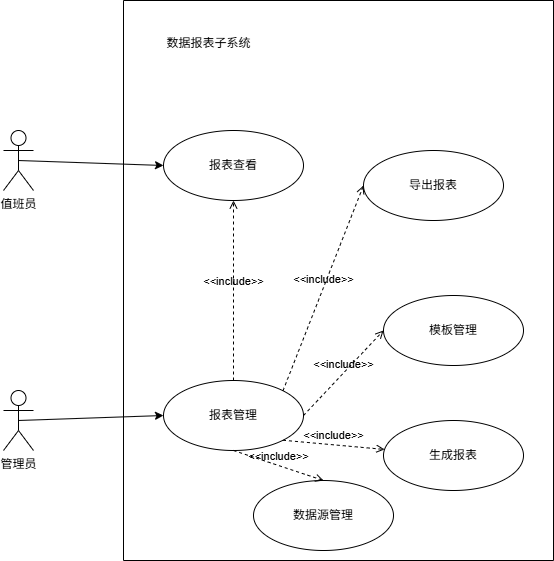

The diagram above was exported from draw.io. Its source (the exported page's mxGraphModel, read from the mxfile embedded in the PNG):
<mxGraphModel dx="1200" dy="815" grid="1" gridSize="10" guides="1" tooltips="1" connect="1" arrows="1" fold="1" page="1" pageScale="1" pageWidth="827" pageHeight="1169" math="0" shadow="0">
  <root>
    <mxCell id="0" />
    <mxCell id="1" parent="0" />
    <mxCell id="knWO7fLg4ITbGfpKzFss-1" value="" style="swimlane;startSize=0;" parent="1" vertex="1">
      <mxGeometry x="300" y="210" width="430" height="560" as="geometry" />
    </mxCell>
    <mxCell id="knWO7fLg4ITbGfpKzFss-4" value="数据报表子系统" style="text;html=1;align=center;verticalAlign=middle;resizable=0;points=[];autosize=1;strokeColor=none;fillColor=none;" parent="knWO7fLg4ITbGfpKzFss-1" vertex="1">
      <mxGeometry x="30" y="28" width="110" height="30" as="geometry" />
    </mxCell>
    <mxCell id="knWO7fLg4ITbGfpKzFss-5" value="报表查看" style="ellipse;whiteSpace=wrap;html=1;" parent="knWO7fLg4ITbGfpKzFss-1" vertex="1">
      <mxGeometry x="40" y="130" width="140" height="70" as="geometry" />
    </mxCell>
    <mxCell id="knWO7fLg4ITbGfpKzFss-6" value="报表管理" style="ellipse;whiteSpace=wrap;html=1;" parent="knWO7fLg4ITbGfpKzFss-1" vertex="1">
      <mxGeometry x="40" y="380" width="140" height="70" as="geometry" />
    </mxCell>
    <mxCell id="knWO7fLg4ITbGfpKzFss-7" value="模板管理" style="ellipse;whiteSpace=wrap;html=1;" parent="knWO7fLg4ITbGfpKzFss-1" vertex="1">
      <mxGeometry x="260" y="295" width="140" height="70" as="geometry" />
    </mxCell>
    <mxCell id="knWO7fLg4ITbGfpKzFss-8" value="生成报表" style="ellipse;whiteSpace=wrap;html=1;" parent="knWO7fLg4ITbGfpKzFss-1" vertex="1">
      <mxGeometry x="260" y="420" width="140" height="70" as="geometry" />
    </mxCell>
    <mxCell id="knWO7fLg4ITbGfpKzFss-9" value="导出报表" style="ellipse;whiteSpace=wrap;html=1;" parent="knWO7fLg4ITbGfpKzFss-1" vertex="1">
      <mxGeometry x="240" y="150" width="140" height="70" as="geometry" />
    </mxCell>
    <mxCell id="knWO7fLg4ITbGfpKzFss-12" value="&amp;lt;&amp;lt;include&amp;gt;&amp;gt;" style="html=1;verticalAlign=bottom;labelBackgroundColor=none;endArrow=open;endFill=0;dashed=1;rounded=0;exitX=0.5;exitY=0;exitDx=0;exitDy=0;entryX=0.5;entryY=1;entryDx=0;entryDy=0;" parent="knWO7fLg4ITbGfpKzFss-1" source="knWO7fLg4ITbGfpKzFss-6" target="knWO7fLg4ITbGfpKzFss-5" edge="1">
      <mxGeometry width="160" relative="1" as="geometry">
        <mxPoint x="40" y="210" as="sourcePoint" />
        <mxPoint x="200" y="210" as="targetPoint" />
      </mxGeometry>
    </mxCell>
    <mxCell id="knWO7fLg4ITbGfpKzFss-13" value="&amp;lt;&amp;lt;include&amp;gt;&amp;gt;" style="html=1;verticalAlign=bottom;labelBackgroundColor=none;endArrow=open;endFill=0;dashed=1;rounded=0;exitX=1;exitY=0;exitDx=0;exitDy=0;entryX=0;entryY=0.5;entryDx=0;entryDy=0;" parent="knWO7fLg4ITbGfpKzFss-1" source="knWO7fLg4ITbGfpKzFss-6" target="knWO7fLg4ITbGfpKzFss-9" edge="1">
      <mxGeometry width="160" relative="1" as="geometry">
        <mxPoint x="40" y="210" as="sourcePoint" />
        <mxPoint x="200" y="210" as="targetPoint" />
      </mxGeometry>
    </mxCell>
    <mxCell id="knWO7fLg4ITbGfpKzFss-14" value="&amp;lt;&amp;lt;include&amp;gt;&amp;gt;" style="html=1;verticalAlign=bottom;labelBackgroundColor=none;endArrow=open;endFill=0;dashed=1;rounded=0;exitX=1;exitY=0.5;exitDx=0;exitDy=0;entryX=0;entryY=0.5;entryDx=0;entryDy=0;" parent="knWO7fLg4ITbGfpKzFss-1" source="knWO7fLg4ITbGfpKzFss-6" target="knWO7fLg4ITbGfpKzFss-7" edge="1">
      <mxGeometry width="160" relative="1" as="geometry">
        <mxPoint x="40" y="210" as="sourcePoint" />
        <mxPoint x="200" y="210" as="targetPoint" />
      </mxGeometry>
    </mxCell>
    <mxCell id="knWO7fLg4ITbGfpKzFss-15" value="&amp;lt;&amp;lt;include&amp;gt;&amp;gt;" style="html=1;verticalAlign=bottom;labelBackgroundColor=none;endArrow=open;endFill=0;dashed=1;rounded=0;exitX=1;exitY=1;exitDx=0;exitDy=0;" parent="knWO7fLg4ITbGfpKzFss-1" source="knWO7fLg4ITbGfpKzFss-6" target="knWO7fLg4ITbGfpKzFss-8" edge="1">
      <mxGeometry width="160" relative="1" as="geometry">
        <mxPoint x="40" y="210" as="sourcePoint" />
        <mxPoint x="200" y="210" as="targetPoint" />
      </mxGeometry>
    </mxCell>
    <mxCell id="LVLbP65x-7GSIV_pxvCl-1" value="数据源管理" style="ellipse;whiteSpace=wrap;html=1;" vertex="1" parent="knWO7fLg4ITbGfpKzFss-1">
      <mxGeometry x="130" y="480" width="140" height="70" as="geometry" />
    </mxCell>
    <mxCell id="LVLbP65x-7GSIV_pxvCl-2" value="&amp;lt;&amp;lt;include&amp;gt;&amp;gt;" style="html=1;verticalAlign=bottom;labelBackgroundColor=none;endArrow=open;endFill=0;dashed=1;rounded=0;exitX=0.5;exitY=1;exitDx=0;exitDy=0;entryX=0.5;entryY=0;entryDx=0;entryDy=0;" edge="1" parent="knWO7fLg4ITbGfpKzFss-1" source="knWO7fLg4ITbGfpKzFss-6" target="LVLbP65x-7GSIV_pxvCl-1">
      <mxGeometry width="160" relative="1" as="geometry">
        <mxPoint x="-40" y="480" as="sourcePoint" />
        <mxPoint x="120" y="480" as="targetPoint" />
      </mxGeometry>
    </mxCell>
    <mxCell id="knWO7fLg4ITbGfpKzFss-2" value="值班员" style="shape=umlActor;verticalLabelPosition=bottom;verticalAlign=top;html=1;outlineConnect=0;" parent="1" vertex="1">
      <mxGeometry x="180" y="340" width="30" height="60" as="geometry" />
    </mxCell>
    <mxCell id="knWO7fLg4ITbGfpKzFss-3" value="管理员" style="shape=umlActor;verticalLabelPosition=bottom;verticalAlign=top;html=1;outlineConnect=0;" parent="1" vertex="1">
      <mxGeometry x="180" y="600" width="30" height="60" as="geometry" />
    </mxCell>
    <mxCell id="knWO7fLg4ITbGfpKzFss-10" value="" style="endArrow=classic;html=1;rounded=0;exitX=0.5;exitY=0.5;exitDx=0;exitDy=0;exitPerimeter=0;entryX=0;entryY=0.5;entryDx=0;entryDy=0;" parent="1" source="knWO7fLg4ITbGfpKzFss-3" target="knWO7fLg4ITbGfpKzFss-6" edge="1">
      <mxGeometry width="50" height="50" relative="1" as="geometry">
        <mxPoint x="230" y="610" as="sourcePoint" />
        <mxPoint x="280" y="560" as="targetPoint" />
      </mxGeometry>
    </mxCell>
    <mxCell id="knWO7fLg4ITbGfpKzFss-11" value="" style="endArrow=classic;html=1;rounded=0;exitX=0.5;exitY=0.5;exitDx=0;exitDy=0;exitPerimeter=0;entryX=0;entryY=0.5;entryDx=0;entryDy=0;" parent="1" source="knWO7fLg4ITbGfpKzFss-2" target="knWO7fLg4ITbGfpKzFss-5" edge="1">
      <mxGeometry width="50" height="50" relative="1" as="geometry">
        <mxPoint x="390" y="450" as="sourcePoint" />
        <mxPoint x="440" y="400" as="targetPoint" />
      </mxGeometry>
    </mxCell>
  </root>
</mxGraphModel>